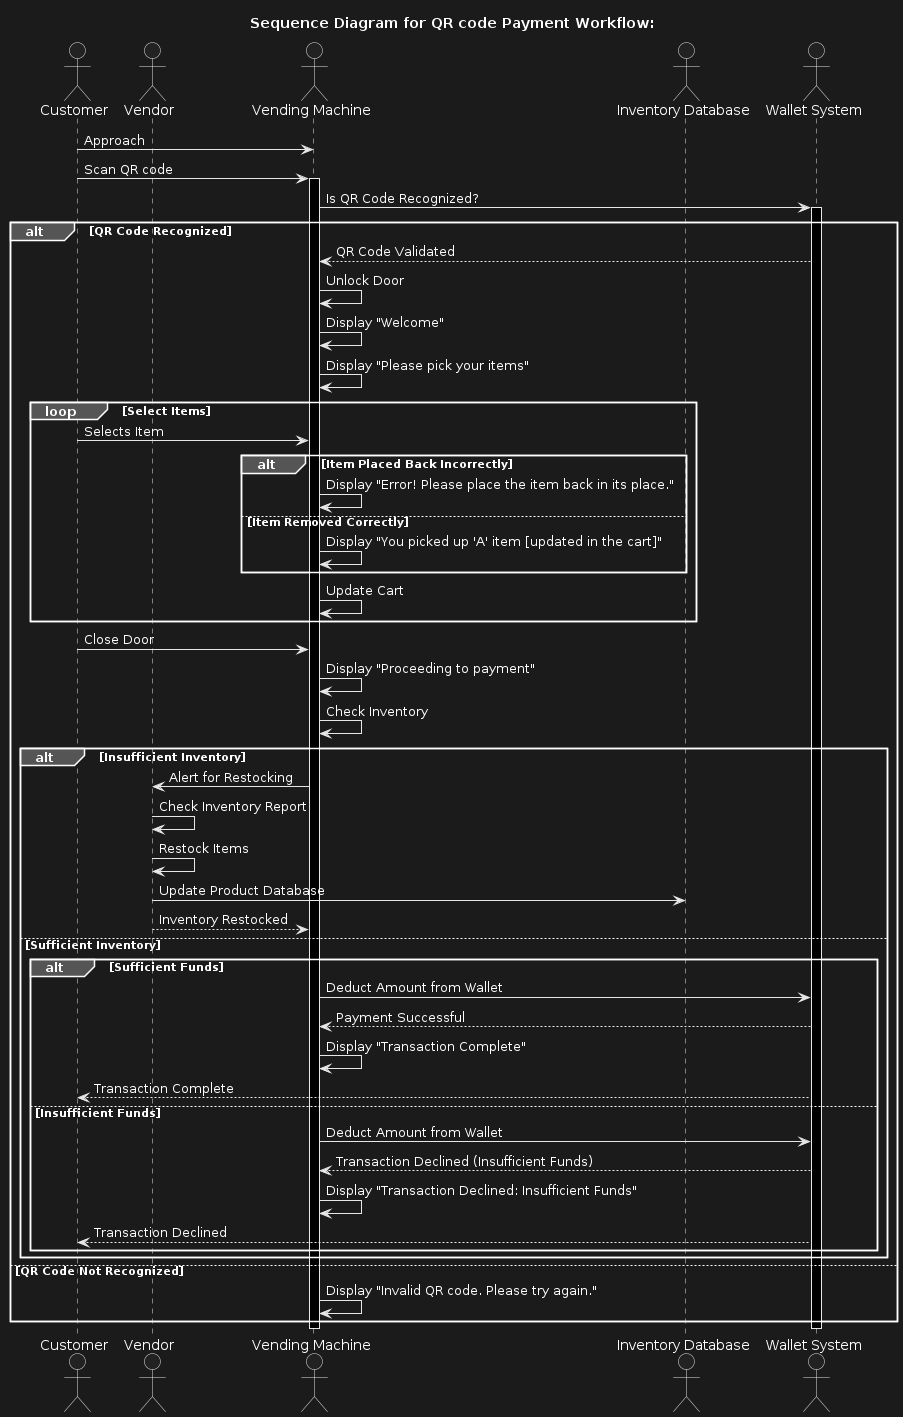

The diagram above was rendered by PlantUML. Its source (embedded in the PNG):
@startuml
title Sequence Diagram for QR code Payment Workflow:

actor Customer
actor Vendor
actor "Vending Machine" as VM
actor "Inventory Database" as DB
actor "Wallet System" as WS

Customer -> VM: Approach
Customer -> VM: Scan QR code
activate VM
VM -> WS: Is QR Code Recognized?
activate WS
alt QR Code Recognized
    WS --> VM: QR Code Validated
    VM -> VM: Unlock Door
    VM -> VM: Display "Welcome"
    VM -> VM: Display "Please pick your items"
    loop Select Items
        Customer -> VM: Selects Item
        alt Item Placed Back Incorrectly
            VM -> VM: Display "Error! Please place the item back in its place."
        else Item Removed Correctly
            VM -> VM: Display "You picked up 'A' item [updated in the cart]"
        end
        VM -> VM: Update Cart
    end
    Customer -> VM: Close Door
    VM -> VM: Display "Proceeding to payment"
    VM -> VM: Check Inventory
    alt Insufficient Inventory
        VM -> Vendor: Alert for Restocking
        Vendor -> Vendor: Check Inventory Report
        Vendor -> Vendor: Restock Items
        Vendor -> DB: Update Product Database
        Vendor --> VM: Inventory Restocked
    else Sufficient Inventory
        alt Sufficient Funds
            VM -> WS: Deduct Amount from Wallet
            WS --> VM: Payment Successful
            VM -> VM: Display "Transaction Complete"
            WS --> Customer: Transaction Complete
        else Insufficient Funds
            VM -> WS: Deduct Amount from Wallet
            WS --> VM: Transaction Declined (Insufficient Funds)
            VM -> VM: Display "Transaction Declined: Insufficient Funds"
            WS --> Customer: Transaction Declined
        end
    end
else QR Code Not Recognized
    VM -> VM: Display "Invalid QR code. Please try again."
end

deactivate VM
deactivate WS
@enduml